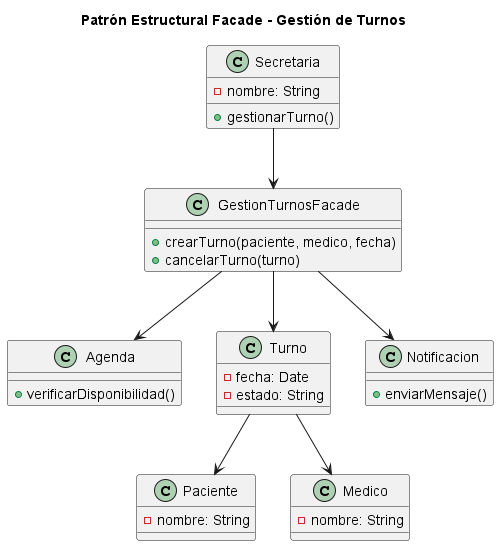

The diagram above was rendered by PlantUML. Its source (embedded in the PNG):
@startuml 01-patron-estructural-facade

title Patrón Estructural Facade - Gestión de Turnos


class Secretaria {
    -nombre: String
    
    +gestionarTurno()
}


class GestionTurnosFacade {

    +crearTurno(paciente, medico, fecha)
    +cancelarTurno(turno)
}


class Agenda {

    +verificarDisponibilidad()
}


class Turno {

    -fecha: Date
    -estado: String

}


class Paciente {

    -nombre: String
}


class Medico {

    -nombre: String
}


class Notificacion {

    +enviarMensaje()
}


Secretaria --> GestionTurnosFacade

GestionTurnosFacade --> Agenda
GestionTurnosFacade --> Turno
GestionTurnosFacade --> Notificacion

Turno --> Paciente
Turno --> Medico


@enduml